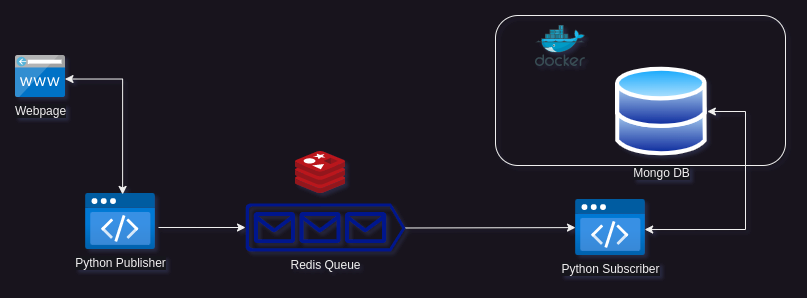

The diagram above was exported from draw.io. Its source (the exported page's mxGraphModel, read from the mxfile embedded in the PNG):
<mxGraphModel dx="1094" dy="417" grid="1" gridSize="10" guides="1" tooltips="1" connect="1" arrows="1" fold="1" page="1" pageScale="1" pageWidth="850" pageHeight="1100" math="0" shadow="0">
  <root>
    <mxCell id="0" />
    <mxCell id="1" parent="0" />
    <mxCell id="5w0-Xi-B3d10SB8BICC6-1" value="Redis Queue" style="sketch=0;aspect=fixed;pointerEvents=1;shadow=0;dashed=0;html=1;strokeColor=none;labelPosition=center;verticalLabelPosition=bottom;verticalAlign=top;align=center;fillColor=#00188D;shape=mxgraph.azure.queue_generic" vertex="1" parent="1">
      <mxGeometry x="260" y="198" width="160" height="48" as="geometry" />
    </mxCell>
    <mxCell id="5w0-Xi-B3d10SB8BICC6-3" value="" style="image;sketch=0;aspect=fixed;html=1;points=[];align=center;fontSize=12;image=img/lib/mscae/Docker.svg;" vertex="1" parent="1">
      <mxGeometry x="550" y="20" width="50" height="41" as="geometry" />
    </mxCell>
    <mxCell id="5w0-Xi-B3d10SB8BICC6-4" value="" style="image;sketch=0;aspect=fixed;html=1;points=[];align=center;fontSize=12;image=img/lib/mscae/Cache_Redis_Product.svg;" vertex="1" parent="1">
      <mxGeometry x="310" y="146" width="50" height="42" as="geometry" />
    </mxCell>
    <mxCell id="5w0-Xi-B3d10SB8BICC6-5" value="Python Publisher" style="image;aspect=fixed;html=1;points=[];align=center;fontSize=12;image=img/lib/azure2/preview/Static_Apps.svg;" vertex="1" parent="1">
      <mxGeometry x="100" y="188" width="70" height="56.00000000000001" as="geometry" />
    </mxCell>
    <mxCell id="5w0-Xi-B3d10SB8BICC6-6" value="Python Subscriber" style="image;aspect=fixed;html=1;points=[];align=center;fontSize=12;image=img/lib/azure2/preview/Static_Apps.svg;" vertex="1" parent="1">
      <mxGeometry x="590" y="194" width="70" height="56.00000000000001" as="geometry" />
    </mxCell>
    <mxCell id="5w0-Xi-B3d10SB8BICC6-8" value="" style="rounded=1;whiteSpace=wrap;html=1;fillColor=none;" vertex="1" parent="1">
      <mxGeometry x="510" y="10" width="290" height="150" as="geometry" />
    </mxCell>
    <mxCell id="5w0-Xi-B3d10SB8BICC6-9" value="" style="endArrow=classic;startArrow=classic;html=1;rounded=0;entryX=0.99;entryY=0.56;entryDx=0;entryDy=0;entryPerimeter=0;edgeStyle=orthogonalEdgeStyle;exitX=0.53;exitY=0.017;exitDx=0;exitDy=0;exitPerimeter=0;" edge="1" parent="1" source="5w0-Xi-B3d10SB8BICC6-5" target="5w0-Xi-B3d10SB8BICC6-14">
      <mxGeometry width="50" height="50" relative="1" as="geometry">
        <mxPoint x="-20" y="150" as="sourcePoint" />
        <mxPoint x="99.60000000000014" y="84.09999999999991" as="targetPoint" />
      </mxGeometry>
    </mxCell>
    <mxCell id="5w0-Xi-B3d10SB8BICC6-7" value="Mongo DB" style="image;aspect=fixed;perimeter=ellipsePerimeter;html=1;align=center;shadow=0;dashed=0;spacingTop=3;image=img/lib/active_directory/databases.svg;" vertex="1" parent="1">
      <mxGeometry x="630" y="61" width="91.84" height="90" as="geometry" />
    </mxCell>
    <mxCell id="5w0-Xi-B3d10SB8BICC6-11" value="" style="endArrow=classic;html=1;rounded=0;exitX=1.043;exitY=0.607;exitDx=0;exitDy=0;exitPerimeter=0;entryX=0;entryY=0.5;entryDx=0;entryDy=0;entryPerimeter=0;" edge="1" parent="1" source="5w0-Xi-B3d10SB8BICC6-5" target="5w0-Xi-B3d10SB8BICC6-1">
      <mxGeometry width="50" height="50" relative="1" as="geometry">
        <mxPoint x="180" y="350" as="sourcePoint" />
        <mxPoint x="230" y="300" as="targetPoint" />
      </mxGeometry>
    </mxCell>
    <mxCell id="5w0-Xi-B3d10SB8BICC6-13" value="" style="endArrow=classic;startArrow=classic;html=1;rounded=0;exitX=0.988;exitY=0.536;exitDx=0;exitDy=0;exitPerimeter=0;entryX=1;entryY=0.5;entryDx=0;entryDy=0;edgeStyle=orthogonalEdgeStyle;" edge="1" parent="1" source="5w0-Xi-B3d10SB8BICC6-6" target="5w0-Xi-B3d10SB8BICC6-7">
      <mxGeometry width="50" height="50" relative="1" as="geometry">
        <mxPoint x="710" y="240" as="sourcePoint" />
        <mxPoint x="760" y="190" as="targetPoint" />
        <Array as="points">
          <mxPoint x="760" y="224" />
          <mxPoint x="760" y="106" />
        </Array>
      </mxGeometry>
    </mxCell>
    <mxCell id="5w0-Xi-B3d10SB8BICC6-12" value="" style="endArrow=classic;html=1;rounded=0;exitX=1;exitY=0.51;exitDx=0;exitDy=0;exitPerimeter=0;" edge="1" parent="1" source="5w0-Xi-B3d10SB8BICC6-1" target="5w0-Xi-B3d10SB8BICC6-6">
      <mxGeometry width="50" height="50" relative="1" as="geometry">
        <mxPoint x="480" y="340" as="sourcePoint" />
        <mxPoint x="560" y="222" as="targetPoint" />
      </mxGeometry>
    </mxCell>
    <mxCell id="5w0-Xi-B3d10SB8BICC6-14" value="Webpage" style="image;sketch=0;aspect=fixed;html=1;points=[];align=center;fontSize=12;image=img/lib/mscae/CustomDomain.svg;" vertex="1" parent="1">
      <mxGeometry x="30" y="50" width="50" height="42" as="geometry" />
    </mxCell>
  </root>
</mxGraphModel>